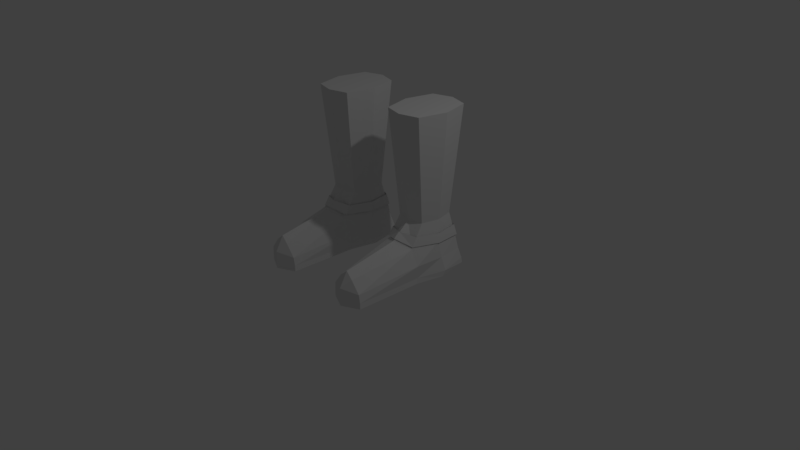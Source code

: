 # Source: 11_Boots.blend  (saved by Blender 2.79.0; exported with 4.5.12 LTS)
import bpy
from mathutils import Matrix  # noqa: F401  (used for matrix-valued properties, if any)

bpy.ops.wm.read_factory_settings(use_empty=True)
scene = bpy.context.scene
scene.name = 'Scene'

# ---- collections
col_collection_1 = bpy.data.collections.new('Collection 1'); scene.collection.children.link(col_collection_1)

# ---- world
world_world = bpy.data.worlds.new('World'); scene.world = world_world
world_world.color = (0.05088, 0.05088, 0.05088)
world_world.use_sun_shadow = False
world_world.sun_shadow_jitter_overblur = 0.0
world_world.cycles.sampling_method = 'MANUAL'

# ---- cameras
cam_camera = bpy.data.cameras.new('Camera')
cam_camera.clip_end = 100.0
cam_camera.lens = 35.0
cam_camera.sensor_width = 32.0
cam_camera.sensor_height = 18.0
cam_camera.ortho_scale = 7.314
cam_camera.dof.focus_distance = 0.0

# ---- lights
light_lamp = bpy.data.lights.new('Lamp', 'POINT')
light_lamp.transmission_factor = 0.0
light_lamp.cutoff_distance = 30.0
light_lamp.energy = 100.0
light_lamp.shadow_buffer_clip_start = 1.001
light_lamp.shadow_soft_size = 0.1
light_lamp.shadow_maximum_resolution = 0.006
light_lamp.use_absolute_resolution = True

# ---- meshes
me_cube = bpy.data.meshes.new('Cube')
me_cube.from_pydata([(0.0, 0.007036, 0.0), (0.0, -1.0, 0.0), (-0.2247, -0.8899, -3.725e-09), (-0.2539, 0.007037, 0.0), (0.0, -0.1525, 0.4753), (0.0, -0.8898, 0.3481), (-0.09562, -0.8983, 0.2661), (-0.2067, -0.04313, 0.3974), (0.0, 0.8744, 8.792e-07), (-0.2539, 0.7954, 8.792e-07), (0.0, 0.7715, 0.3481), (-0.23, 0.6925, 0.3481), (0.0, 0.09547, 0.6788), (-0.19, 0.1391, 0.6788), (0.0, 0.7266, 0.6788), (-0.19, 0.6135, 0.6788), (0.0, -0.06083, 2.063), (-0.2539, 0.007034, 2.063), (0.0, 0.8233, 2.063), (-0.2539, 0.7443, 2.063), (0.0, 0.007036, -0.07789), (0.0, -1.0, -0.07789), (-0.2539, 0.007037, -0.07789), (-0.2247, -0.8899, -0.07789), (0.0, 0.8537, -0.07789), (-0.2539, 0.8106, -0.07789), (0.0, 0.4012, 4.396e-07), (0.0, 0.3247, 0.4117), (-0.2959, 0.3247, 0.4117), (-0.352, 0.4012, 4.396e-07), (0.0, 0.3763, 0.6788), (-0.2487, 0.3763, 0.6788), (0.0, 0.3756, 2.063), (-0.3451, 0.3756, 2.063), (0.0, 0.3756, -0.07789), (-0.3388, 0.3756, -0.07789), (0.0, -0.07767, 0.2235), (0.0, -1.0, 0.1559), (-0.212, -0.8944, 0.1124), (-0.2847, -0.0196, 0.1821), (0.0, 0.8741, 0.1559), (-0.2412, 0.7408, 0.1559), (-0.3222, 0.3606, 0.1897), (0.0, 0.3606, 0.1897)], [], [(26, 0, 20, 34), (4, 7, 6, 5), (36, 4, 5, 37), (37, 5, 6, 38), (38, 6, 7, 39), (43, 26, 8, 40), (40, 8, 9, 41), (10, 11, 15, 14), (42, 28, 11, 41), (0, 1, 21, 20), (30, 14, 18, 32), (7, 4, 12, 13), (28, 7, 13, 31), (27, 10, 14, 30), (33, 32, 18, 19), (13, 12, 16, 17), (31, 13, 17, 33), (14, 15, 19, 18), (20, 21, 23, 22), (34, 35, 25, 24), (2, 3, 22, 23), (1, 2, 23, 21), (9, 8, 24, 25), (29, 9, 25, 35), (3, 29, 35, 22), (20, 22, 35, 34), (15, 31, 33, 19), (17, 16, 32, 33), (4, 27, 30, 12), (11, 28, 31, 15), (12, 30, 32, 16), (39, 7, 28, 42), (36, 0, 26, 43), (8, 26, 34, 24), (4, 36, 43, 27), (3, 39, 42, 29), (29, 42, 41, 9), (10, 40, 41, 11), (27, 43, 40, 10), (2, 38, 39, 3), (1, 37, 38, 2), (0, 36, 37, 1)])
me_cube.use_remesh_preserve_volume = False
me_cube.use_remesh_preserve_attributes = False
me_cube.use_mirror_vertex_groups = False
me_cube.update()
me_cube_001 = bpy.data.meshes.new('Cube.001')
me_cube_001.from_pydata([(0.0, -0.1393, 0.5007), (-0.2122, -0.0339, 0.4238), (0.0, 0.7933, 0.3382), (-0.2439, 0.705, 0.3606), (0.0, -0.05597, 0.5723), (-0.2076, 0.0344, 0.5342), (0.0, 0.7652, 0.4989), (-0.2241, 0.6717, 0.5035), (-0.3136, 0.3245, 0.3987), (-0.2902, 0.3421, 0.5164)], [], [(2, 3, 7, 6), (1, 0, 4, 5), (8, 1, 5, 9), (3, 8, 9, 7)])
me_cube_001.use_remesh_preserve_volume = False
me_cube_001.use_remesh_preserve_attributes = False
me_cube_001.use_mirror_vertex_groups = False
me_cube_001.update()

# ---- objects
ob_boot_mirror = bpy.data.objects.new('Boot Mirror', None)
ob_boot = bpy.data.objects.new('Boot', me_cube)
ob_boot_strap = bpy.data.objects.new('Boot Strap', me_cube_001)
ob_lamp = bpy.data.objects.new('Lamp', light_lamp)
ob_camera = bpy.data.objects.new('Camera', cam_camera)

# ---- transforms, parenting, visibility, modifiers, constraints
ob_boot_mirror.location = (0.0, 0.0, 0.0)
ob_boot_mirror.empty_image_offset = (0.0, 0.0)
ob_boot_mirror.lineart.crease_threshold = 0.0
ob_boot.location = (-0.621, 0.0, 0.0)
ob_boot.lock_rotations_4d = False
ob_boot.empty_display_type = 'ARROWS'
ob_boot.lineart.crease_threshold = 0.0
_m = ob_boot.modifiers.new('Mirror', 'MIRROR')
_m.use_clip = True
_m = ob_boot.modifiers.new('Mirror.001', 'MIRROR')
_m.mirror_object = ob_boot_mirror
ob_boot_strap.parent = ob_boot
ob_boot_strap.matrix_parent_inverse = Matrix(((1.0, 0.0, 0.0, 0.621), (0.0, 1.0, 0.0, 0.0), (0.0, 0.0, 1.0, 0.0), (0.0, 0.0, 0.0, 1.0)))
ob_boot_strap.location = (-0.621, 0.0, 0.0)
ob_boot_strap.lock_rotations_4d = False
ob_boot_strap.empty_display_type = 'ARROWS'
ob_boot_strap.lineart.crease_threshold = 0.0
_m = ob_boot_strap.modifiers.new('Mirror', 'MIRROR')
_m.use_clip = True
_m = ob_boot_strap.modifiers.new('Mirror.001', 'MIRROR')
_m.mirror_object = ob_boot_mirror
ob_lamp.location = (4.076, 1.005, 5.904)
ob_lamp.rotation_euler = (0.6503, 0.05522, 1.866)
ob_lamp.lock_rotations_4d = False
ob_lamp.empty_display_type = 'ARROWS'
ob_lamp.color = (0.0, 0.0, 0.0, 0.0)
ob_lamp.lineart.crease_threshold = 0.0
ob_camera.location = (7.481, -6.508, 5.344)
ob_camera.rotation_euler = (1.109, 0.0, 0.8149)
ob_camera.lock_rotations_4d = False
ob_camera.empty_display_type = 'ARROWS'
ob_camera.color = (0.0, 0.0, 0.0, 0.0)
ob_camera.display_type = 'WIRE'
ob_camera.lineart.crease_threshold = 0.0

# ---- collection membership
col_collection_1.objects.link(ob_boot_mirror)
col_collection_1.objects.link(ob_boot)
col_collection_1.objects.link(ob_boot_strap)
col_collection_1.objects.link(ob_lamp)
col_collection_1.objects.link(ob_camera)

# ---- scene / render settings (as saved in the file)
scene.camera = ob_camera
scene.frame_start = 1; scene.frame_end = 250; scene.frame_set(1)
scene.render.engine = 'CYCLES'
scene.render.image_settings.color_mode = 'RGB'
scene.render.resolution_percentage = 50
scene.render.dither_intensity = 0.0
scene.cycles.use_denoising = False
scene.cycles.samples = 128
scene.cycles.sampling_pattern = 'TABULATED_SOBOL'
scene.cycles.use_adaptive_sampling = False
scene.cycles.use_light_tree = False
scene.cycles.blur_glossy = 0.0
scene.cycles.sample_clamp_indirect = 0.0
scene.view_settings.view_transform = 'Standard'
bpy.context.view_layer.update()
